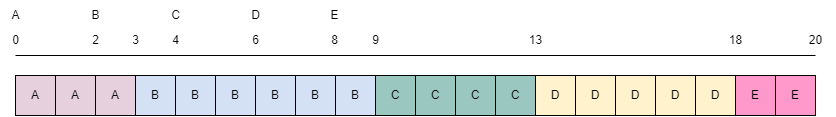

The diagram above was exported from draw.io. Its source (the exported page's mxGraphModel, read from the mxfile embedded in the PNG):
<mxGraphModel dx="981" dy="526" grid="1" gridSize="10" guides="1" tooltips="1" connect="1" arrows="1" fold="1" page="1" pageScale="1" pageWidth="1169" pageHeight="1654" math="0" shadow="0">
  <root>
    <mxCell id="0" />
    <mxCell id="1" parent="0" />
    <mxCell id="sglMKjLqCNQeHZ5WgwJW-1" value="A" style="whiteSpace=wrap;html=1;aspect=fixed;fillColor=#E6D0DE;" vertex="1" parent="1">
      <mxGeometry x="80" y="300" width="40" height="40" as="geometry" />
    </mxCell>
    <mxCell id="sglMKjLqCNQeHZ5WgwJW-2" value="" style="endArrow=none;html=1;rounded=0;" edge="1" parent="1">
      <mxGeometry width="50" height="50" relative="1" as="geometry">
        <mxPoint x="80" y="280" as="sourcePoint" />
        <mxPoint x="880" y="280" as="targetPoint" />
      </mxGeometry>
    </mxCell>
    <mxCell id="sglMKjLqCNQeHZ5WgwJW-3" value="0" style="text;html=1;align=center;verticalAlign=middle;resizable=0;points=[];autosize=1;strokeColor=none;fillColor=none;" vertex="1" parent="1">
      <mxGeometry x="65" y="250" width="30" height="30" as="geometry" />
    </mxCell>
    <mxCell id="sglMKjLqCNQeHZ5WgwJW-7" value="3" style="text;html=1;align=center;verticalAlign=middle;resizable=0;points=[];autosize=1;strokeColor=none;fillColor=none;" vertex="1" parent="1">
      <mxGeometry x="185" y="250" width="30" height="30" as="geometry" />
    </mxCell>
    <mxCell id="sglMKjLqCNQeHZ5WgwJW-11" value="A" style="whiteSpace=wrap;html=1;aspect=fixed;fillColor=#E6D0DE;" vertex="1" parent="1">
      <mxGeometry x="120" y="300" width="40" height="40" as="geometry" />
    </mxCell>
    <mxCell id="sglMKjLqCNQeHZ5WgwJW-12" value="A" style="whiteSpace=wrap;html=1;aspect=fixed;fillColor=#E6D0DE;" vertex="1" parent="1">
      <mxGeometry x="160" y="300" width="40" height="40" as="geometry" />
    </mxCell>
    <mxCell id="sglMKjLqCNQeHZ5WgwJW-13" value="B" style="whiteSpace=wrap;html=1;aspect=fixed;fillColor=#D4E1F5;" vertex="1" parent="1">
      <mxGeometry x="200" y="300" width="40" height="40" as="geometry" />
    </mxCell>
    <mxCell id="sglMKjLqCNQeHZ5WgwJW-14" value="9" style="text;html=1;align=center;verticalAlign=middle;resizable=0;points=[];autosize=1;strokeColor=none;fillColor=none;" vertex="1" parent="1">
      <mxGeometry x="425" y="250" width="30" height="30" as="geometry" />
    </mxCell>
    <mxCell id="sglMKjLqCNQeHZ5WgwJW-15" value="B" style="whiteSpace=wrap;html=1;aspect=fixed;fillColor=#D4E1F5;" vertex="1" parent="1">
      <mxGeometry x="240" y="300" width="40" height="40" as="geometry" />
    </mxCell>
    <mxCell id="sglMKjLqCNQeHZ5WgwJW-16" value="B" style="whiteSpace=wrap;html=1;aspect=fixed;fillColor=#D4E1F5;" vertex="1" parent="1">
      <mxGeometry x="280" y="300" width="40" height="40" as="geometry" />
    </mxCell>
    <mxCell id="sglMKjLqCNQeHZ5WgwJW-17" value="B" style="whiteSpace=wrap;html=1;aspect=fixed;fillColor=#D4E1F5;" vertex="1" parent="1">
      <mxGeometry x="320" y="300" width="40" height="40" as="geometry" />
    </mxCell>
    <mxCell id="sglMKjLqCNQeHZ5WgwJW-18" value="B" style="whiteSpace=wrap;html=1;aspect=fixed;fillColor=#D4E1F5;" vertex="1" parent="1">
      <mxGeometry x="360" y="300" width="40" height="40" as="geometry" />
    </mxCell>
    <mxCell id="sglMKjLqCNQeHZ5WgwJW-19" value="B" style="whiteSpace=wrap;html=1;aspect=fixed;fillColor=#D4E1F5;" vertex="1" parent="1">
      <mxGeometry x="400" y="300" width="40" height="40" as="geometry" />
    </mxCell>
    <mxCell id="sglMKjLqCNQeHZ5WgwJW-20" value="A" style="text;html=1;align=center;verticalAlign=middle;resizable=0;points=[];autosize=1;strokeColor=none;fillColor=none;" vertex="1" parent="1">
      <mxGeometry x="65" y="225" width="30" height="30" as="geometry" />
    </mxCell>
    <mxCell id="sglMKjLqCNQeHZ5WgwJW-22" value="4" style="text;html=1;align=center;verticalAlign=middle;resizable=0;points=[];autosize=1;strokeColor=none;fillColor=none;" vertex="1" parent="1">
      <mxGeometry x="225" y="250" width="30" height="30" as="geometry" />
    </mxCell>
    <mxCell id="sglMKjLqCNQeHZ5WgwJW-23" value="C" style="text;html=1;align=center;verticalAlign=middle;resizable=0;points=[];autosize=1;strokeColor=none;fillColor=none;" vertex="1" parent="1">
      <mxGeometry x="225" y="225" width="30" height="30" as="geometry" />
    </mxCell>
    <mxCell id="sglMKjLqCNQeHZ5WgwJW-24" value="6" style="text;html=1;align=center;verticalAlign=middle;resizable=0;points=[];autosize=1;strokeColor=none;fillColor=none;" vertex="1" parent="1">
      <mxGeometry x="305" y="250" width="30" height="30" as="geometry" />
    </mxCell>
    <mxCell id="sglMKjLqCNQeHZ5WgwJW-25" value="D" style="text;html=1;align=center;verticalAlign=middle;resizable=0;points=[];autosize=1;strokeColor=none;fillColor=none;" vertex="1" parent="1">
      <mxGeometry x="305" y="225" width="30" height="30" as="geometry" />
    </mxCell>
    <mxCell id="sglMKjLqCNQeHZ5WgwJW-26" value="8" style="text;html=1;align=center;verticalAlign=middle;resizable=0;points=[];autosize=1;strokeColor=none;fillColor=none;" vertex="1" parent="1">
      <mxGeometry x="384" y="250" width="30" height="30" as="geometry" />
    </mxCell>
    <mxCell id="sglMKjLqCNQeHZ5WgwJW-27" value="E" style="text;html=1;align=center;verticalAlign=middle;resizable=0;points=[];autosize=1;strokeColor=none;fillColor=none;" vertex="1" parent="1">
      <mxGeometry x="384" y="225" width="30" height="30" as="geometry" />
    </mxCell>
    <mxCell id="sglMKjLqCNQeHZ5WgwJW-28" value="2" style="text;html=1;align=center;verticalAlign=middle;resizable=0;points=[];autosize=1;strokeColor=none;fillColor=none;" vertex="1" parent="1">
      <mxGeometry x="145" y="250" width="30" height="30" as="geometry" />
    </mxCell>
    <mxCell id="sglMKjLqCNQeHZ5WgwJW-29" value="B" style="text;html=1;align=center;verticalAlign=middle;resizable=0;points=[];autosize=1;strokeColor=none;fillColor=none;" vertex="1" parent="1">
      <mxGeometry x="145" y="225" width="30" height="30" as="geometry" />
    </mxCell>
    <mxCell id="sglMKjLqCNQeHZ5WgwJW-32" value="C" style="whiteSpace=wrap;html=1;aspect=fixed;fillColor=#9AC7BF;" vertex="1" parent="1">
      <mxGeometry x="440" y="300" width="40" height="40" as="geometry" />
    </mxCell>
    <mxCell id="sglMKjLqCNQeHZ5WgwJW-33" value="C" style="whiteSpace=wrap;html=1;aspect=fixed;fillColor=#9AC7BF;" vertex="1" parent="1">
      <mxGeometry x="480" y="300" width="40" height="40" as="geometry" />
    </mxCell>
    <mxCell id="sglMKjLqCNQeHZ5WgwJW-34" value="C" style="whiteSpace=wrap;html=1;aspect=fixed;fillColor=#9AC7BF;" vertex="1" parent="1">
      <mxGeometry x="520" y="300" width="40" height="40" as="geometry" />
    </mxCell>
    <mxCell id="sglMKjLqCNQeHZ5WgwJW-35" value="C" style="whiteSpace=wrap;html=1;aspect=fixed;fillColor=#9AC7BF;" vertex="1" parent="1">
      <mxGeometry x="560" y="300" width="40" height="40" as="geometry" />
    </mxCell>
    <mxCell id="sglMKjLqCNQeHZ5WgwJW-36" value="13" style="text;html=1;align=center;verticalAlign=middle;resizable=0;points=[];autosize=1;strokeColor=none;fillColor=none;" vertex="1" parent="1">
      <mxGeometry x="580" y="250" width="40" height="30" as="geometry" />
    </mxCell>
    <mxCell id="sglMKjLqCNQeHZ5WgwJW-37" value="D" style="whiteSpace=wrap;html=1;aspect=fixed;fillColor=#FFF2CC;" vertex="1" parent="1">
      <mxGeometry x="600" y="300" width="40" height="40" as="geometry" />
    </mxCell>
    <mxCell id="sglMKjLqCNQeHZ5WgwJW-38" value="D" style="whiteSpace=wrap;html=1;aspect=fixed;fillColor=#FFF2CC;" vertex="1" parent="1">
      <mxGeometry x="640" y="300" width="40" height="40" as="geometry" />
    </mxCell>
    <mxCell id="sglMKjLqCNQeHZ5WgwJW-39" value="D" style="whiteSpace=wrap;html=1;aspect=fixed;fillColor=#FFF2CC;" vertex="1" parent="1">
      <mxGeometry x="680" y="300" width="40" height="40" as="geometry" />
    </mxCell>
    <mxCell id="sglMKjLqCNQeHZ5WgwJW-40" value="D" style="whiteSpace=wrap;html=1;aspect=fixed;fillColor=#FFF2CC;" vertex="1" parent="1">
      <mxGeometry x="720" y="300" width="40" height="40" as="geometry" />
    </mxCell>
    <mxCell id="sglMKjLqCNQeHZ5WgwJW-41" value="D" style="whiteSpace=wrap;html=1;aspect=fixed;fillColor=#FFF2CC;" vertex="1" parent="1">
      <mxGeometry x="760" y="300" width="40" height="40" as="geometry" />
    </mxCell>
    <mxCell id="sglMKjLqCNQeHZ5WgwJW-42" value="18" style="text;html=1;align=center;verticalAlign=middle;resizable=0;points=[];autosize=1;strokeColor=none;fillColor=none;" vertex="1" parent="1">
      <mxGeometry x="780" y="250" width="40" height="30" as="geometry" />
    </mxCell>
    <mxCell id="sglMKjLqCNQeHZ5WgwJW-43" value="E" style="whiteSpace=wrap;html=1;aspect=fixed;fillColor=#FF99CC;" vertex="1" parent="1">
      <mxGeometry x="800" y="300" width="40" height="40" as="geometry" />
    </mxCell>
    <mxCell id="sglMKjLqCNQeHZ5WgwJW-44" value="E" style="whiteSpace=wrap;html=1;aspect=fixed;fillColor=#FF99CC;" vertex="1" parent="1">
      <mxGeometry x="840" y="300" width="40" height="40" as="geometry" />
    </mxCell>
    <mxCell id="sglMKjLqCNQeHZ5WgwJW-45" value="20" style="text;html=1;align=center;verticalAlign=middle;resizable=0;points=[];autosize=1;strokeColor=none;fillColor=none;" vertex="1" parent="1">
      <mxGeometry x="860" y="250" width="40" height="30" as="geometry" />
    </mxCell>
  </root>
</mxGraphModel>